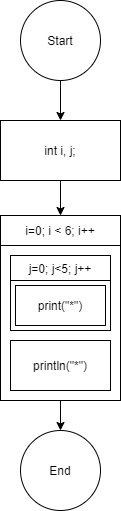

The diagram above was exported from draw.io. Its source (the exported page's mxGraphModel, read from the mxfile embedded in the PNG):
<mxGraphModel dx="1287" dy="727" grid="1" gridSize="10" guides="1" tooltips="1" connect="1" arrows="1" fold="1" page="1" pageScale="1" pageWidth="827" pageHeight="1169" math="0" shadow="0">
  <root>
    <mxCell id="0y24maRYqMGBodaWCsCY-0" />
    <mxCell id="0y24maRYqMGBodaWCsCY-1" parent="0y24maRYqMGBodaWCsCY-0" />
    <mxCell id="0y24maRYqMGBodaWCsCY-2" style="edgeStyle=orthogonalEdgeStyle;rounded=0;orthogonalLoop=1;jettySize=auto;html=1;exitX=0.5;exitY=1;exitDx=0;exitDy=0;endArrow=classic;endFill=1;strokeWidth=1;" edge="1" parent="0y24maRYqMGBodaWCsCY-1" source="0y24maRYqMGBodaWCsCY-3" target="0y24maRYqMGBodaWCsCY-11">
      <mxGeometry relative="1" as="geometry" />
    </mxCell>
    <mxCell id="0y24maRYqMGBodaWCsCY-3" value="Start" style="ellipse;whiteSpace=wrap;html=1;aspect=fixed;" vertex="1" parent="0y24maRYqMGBodaWCsCY-1">
      <mxGeometry x="-440" y="230" width="80" height="80" as="geometry" />
    </mxCell>
    <mxCell id="0y24maRYqMGBodaWCsCY-4" value="End" style="ellipse;whiteSpace=wrap;html=1;aspect=fixed;direction=south;" vertex="1" parent="0y24maRYqMGBodaWCsCY-1">
      <mxGeometry x="-440" y="660" width="80" height="80" as="geometry" />
    </mxCell>
    <mxCell id="0y24maRYqMGBodaWCsCY-5" value="i=0; i &amp;lt; 6; i++" style="rounded=0;whiteSpace=wrap;html=1;" vertex="1" parent="0y24maRYqMGBodaWCsCY-1">
      <mxGeometry x="-460" y="445" width="120" height="30" as="geometry" />
    </mxCell>
    <mxCell id="0y24maRYqMGBodaWCsCY-6" style="edgeStyle=orthogonalEdgeStyle;rounded=0;orthogonalLoop=1;jettySize=auto;html=1;endArrow=classic;endFill=1;strokeWidth=1;" edge="1" parent="0y24maRYqMGBodaWCsCY-1" source="0y24maRYqMGBodaWCsCY-7" target="0y24maRYqMGBodaWCsCY-4">
      <mxGeometry relative="1" as="geometry" />
    </mxCell>
    <mxCell id="0y24maRYqMGBodaWCsCY-7" value="" style="rounded=0;whiteSpace=wrap;html=1;" vertex="1" parent="0y24maRYqMGBodaWCsCY-1">
      <mxGeometry x="-460" y="475" width="120" height="155" as="geometry" />
    </mxCell>
    <mxCell id="0y24maRYqMGBodaWCsCY-8" value="j=0; j&amp;lt;5; j++" style="rounded=0;whiteSpace=wrap;html=1;" vertex="1" parent="0y24maRYqMGBodaWCsCY-1">
      <mxGeometry x="-450" y="485" width="100" height="25" as="geometry" />
    </mxCell>
    <mxCell id="0y24maRYqMGBodaWCsCY-9" value="" style="rounded=0;whiteSpace=wrap;html=1;" vertex="1" parent="0y24maRYqMGBodaWCsCY-1">
      <mxGeometry x="-450" y="510" width="100" height="50" as="geometry" />
    </mxCell>
    <mxCell id="0y24maRYqMGBodaWCsCY-10" style="edgeStyle=orthogonalEdgeStyle;rounded=0;orthogonalLoop=1;jettySize=auto;html=1;exitX=0.5;exitY=1;exitDx=0;exitDy=0;entryX=0.5;entryY=0;entryDx=0;entryDy=0;endArrow=classic;endFill=1;strokeWidth=1;" edge="1" parent="0y24maRYqMGBodaWCsCY-1" source="0y24maRYqMGBodaWCsCY-11" target="0y24maRYqMGBodaWCsCY-5">
      <mxGeometry relative="1" as="geometry" />
    </mxCell>
    <mxCell id="0y24maRYqMGBodaWCsCY-11" value="int i, j;" style="rounded=0;whiteSpace=wrap;html=1;" vertex="1" parent="0y24maRYqMGBodaWCsCY-1">
      <mxGeometry x="-460" y="350" width="120" height="60" as="geometry" />
    </mxCell>
    <mxCell id="0y24maRYqMGBodaWCsCY-12" value="print(&quot;*&quot;)" style="rounded=0;whiteSpace=wrap;html=1;" vertex="1" parent="0y24maRYqMGBodaWCsCY-1">
      <mxGeometry x="-445" y="515" width="90" height="40" as="geometry" />
    </mxCell>
    <mxCell id="0y24maRYqMGBodaWCsCY-13" value="println(&quot;*&quot;)" style="rounded=0;whiteSpace=wrap;html=1;" vertex="1" parent="0y24maRYqMGBodaWCsCY-1">
      <mxGeometry x="-450" y="570" width="100" height="50" as="geometry" />
    </mxCell>
  </root>
</mxGraphModel>